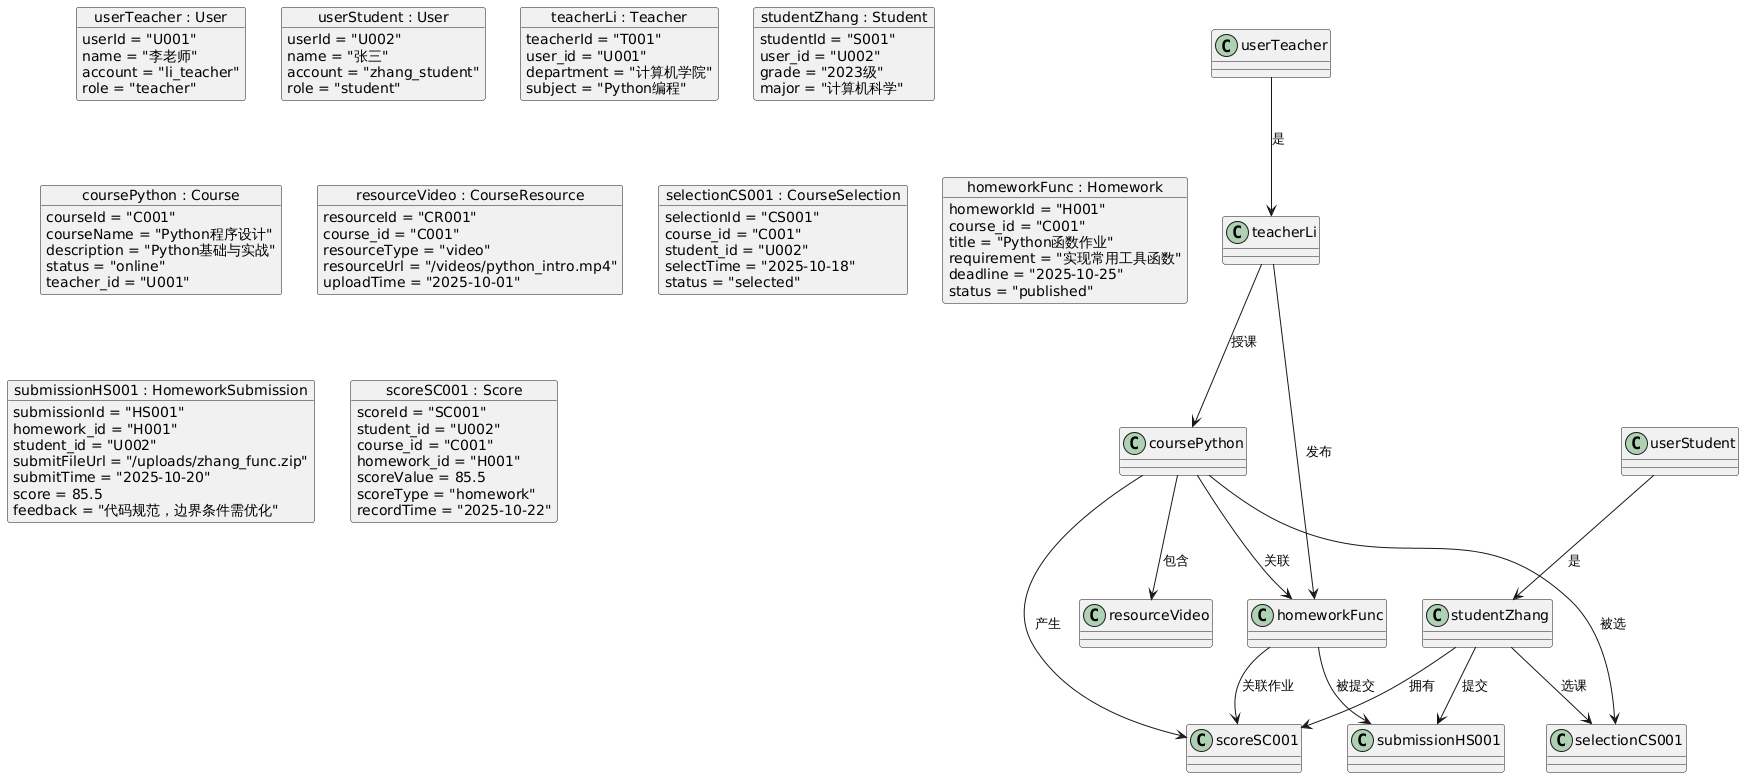

The diagram above was rendered by PlantUML. Its source (embedded in the PNG):
@startuml
' 对象图：学生选课、提交作业、教师批改并生成成绩的场景

' 1. 用户与角色对象
object "userTeacher : User" {
  userId = "U001"
  name = "李老师"
  account = "li_teacher"
  role = "teacher"
}

object "userStudent : User" {
  userId = "U002"
  name = "张三"
  account = "zhang_student"
  role = "student"
}

object "teacherLi : Teacher" {
  teacherId = "T001"
  user_id = "U001"
  department = "计算机学院"
  subject = "Python编程"
}

object "studentZhang : Student" {
  studentId = "S001"
  user_id = "U002"
  grade = "2023级"
  major = "计算机科学"
}

' 2. 课程与资源对象
object "coursePython : Course" {
  courseId = "C001"
  courseName = "Python程序设计"
  description = "Python基础与实战"
  status = "online"
  teacher_id = "U001"
}

object "resourceVideo : CourseResource" {
  resourceId = "CR001"
  course_id = "C001"
  resourceType = "video"
  resourceUrl = "/videos/python_intro.mp4"
  uploadTime = "2025-10-01"
}

' 3. 选课关联对象（多对多中间表的实例）
object "selectionCS001 : CourseSelection" {
  selectionId = "CS001"
  course_id = "C001"
  student_id = "U002"
  selectTime = "2025-10-18"
  status = "selected"
}

' 4. 作业与提交对象
object "homeworkFunc : Homework" {
  homeworkId = "H001"
  course_id = "C001"
  title = "Python函数作业"
  requirement = "实现常用工具函数"
  deadline = "2025-10-25"
  status = "published"
}

object "submissionHS001 : HomeworkSubmission" {
  submissionId = "HS001"
  homework_id = "H001"
  student_id = "U002"
  submitFileUrl = "/uploads/zhang_func.zip"
  submitTime = "2025-10-20"
  score = 85.5
  feedback = "代码规范，边界条件需优化"
}

' 5. 成绩对象
object "scoreSC001 : Score" {
  scoreId = "SC001"
  student_id = "U002"
  course_id = "C001"
  homework_id = "H001"
  scoreValue = 85.5
  scoreType = "homework"
  recordTime = "2025-10-22"
}

' ========== 关联关系 ==========
' User ↔ Teacher（用户是教师）
userTeacher --> teacherLi : 是

' User ↔ Student（用户是学生）
userStudent --> studentZhang : 是

' Teacher → Course（教师授课）
teacherLi --> coursePython : 授课

' Course → CourseResource（课程包含资源）
coursePython --> resourceVideo : 包含

' Course → CourseSelection（课程被选）
coursePython --> selectionCS001 : 被选

' Student → CourseSelection（学生选课）
studentZhang --> selectionCS001 : 选课

' Course → Homework（课程关联作业）
coursePython --> homeworkFunc : 关联

' Teacher → Homework（教师发布作业）
teacherLi --> homeworkFunc : 发布

' Homework → HomeworkSubmission（作业被提交）
homeworkFunc --> submissionHS001 : 被提交

' Student → HomeworkSubmission（学生提交）
studentZhang --> submissionHS001 : 提交

' Course → Score（课程产生成绩）
coursePython --> scoreSC001 : 产生

' Student → Score（学生拥有成绩）
studentZhang --> scoreSC001 : 拥有

' Homework → Score（作业关联成绩）
homeworkFunc --> scoreSC001 : 关联作业
@enduml